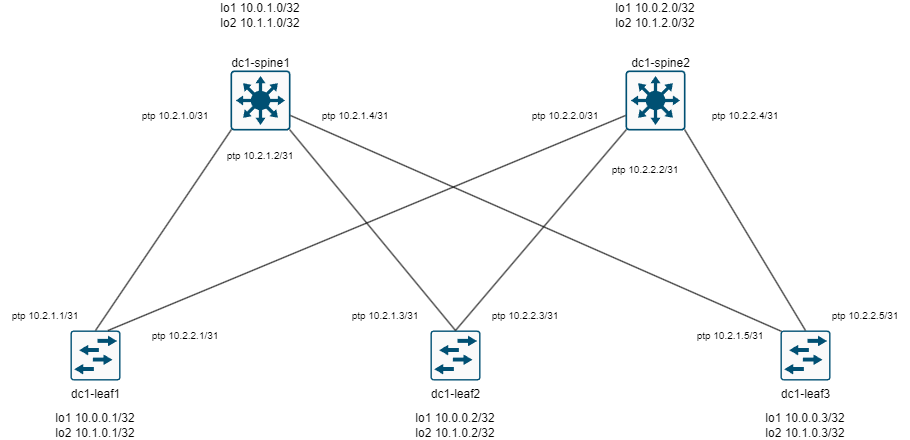

The diagram above was exported from draw.io. Its source (the exported page's mxGraphModel, read from the mxfile embedded in the PNG):
<mxGraphModel dx="2888" dy="1003" grid="1" gridSize="10" guides="1" tooltips="1" connect="1" arrows="1" fold="1" page="1" pageScale="1" pageWidth="1169" pageHeight="827" math="0" shadow="0">
  <root>
    <mxCell id="0" />
    <mxCell id="1" parent="0" />
    <mxCell id="r72OY5VTHguLIja4i9FB-1" value="" style="sketch=0;points=[[0.015,0.015,0],[0.985,0.015,0],[0.985,0.985,0],[0.015,0.985,0],[0.25,0,0],[0.5,0,0],[0.75,0,0],[1,0.25,0],[1,0.5,0],[1,0.75,0],[0.75,1,0],[0.5,1,0],[0.25,1,0],[0,0.75,0],[0,0.5,0],[0,0.25,0]];verticalLabelPosition=bottom;html=1;verticalAlign=top;aspect=fixed;align=center;pointerEvents=1;shape=mxgraph.cisco19.rect;prIcon=l3_switch;fillColor=#FAFAFA;strokeColor=#005073;" parent="1" vertex="1">
      <mxGeometry x="-850" y="300" width="60" height="60" as="geometry" />
    </mxCell>
    <mxCell id="r72OY5VTHguLIja4i9FB-4" value="dc1-leaf1" style="sketch=0;points=[[0.015,0.015,0],[0.985,0.015,0],[0.985,0.985,0],[0.015,0.985,0],[0.25,0,0],[0.5,0,0],[0.75,0,0],[1,0.25,0],[1,0.5,0],[1,0.75,0],[0.75,1,0],[0.5,1,0],[0.25,1,0],[0,0.75,0],[0,0.5,0],[0,0.25,0]];verticalLabelPosition=bottom;html=1;verticalAlign=top;aspect=fixed;align=center;pointerEvents=1;shape=mxgraph.cisco19.rect;prIcon=l2_switch;fillColor=#FAFAFA;strokeColor=#005073;" parent="1" vertex="1">
      <mxGeometry x="-1010" y="560" width="50" height="50" as="geometry" />
    </mxCell>
    <mxCell id="r72OY5VTHguLIja4i9FB-5" value="dc1-leaf2" style="sketch=0;points=[[0.015,0.015,0],[0.985,0.015,0],[0.985,0.985,0],[0.015,0.985,0],[0.25,0,0],[0.5,0,0],[0.75,0,0],[1,0.25,0],[1,0.5,0],[1,0.75,0],[0.75,1,0],[0.5,1,0],[0.25,1,0],[0,0.75,0],[0,0.5,0],[0,0.25,0]];verticalLabelPosition=bottom;html=1;verticalAlign=top;aspect=fixed;align=center;pointerEvents=1;shape=mxgraph.cisco19.rect;prIcon=l2_switch;fillColor=#FAFAFA;strokeColor=#005073;" parent="1" vertex="1">
      <mxGeometry x="-650" y="560" width="50" height="50" as="geometry" />
    </mxCell>
    <mxCell id="r72OY5VTHguLIja4i9FB-6" value="dc1-leaf3" style="sketch=0;points=[[0.015,0.015,0],[0.985,0.015,0],[0.985,0.985,0],[0.015,0.985,0],[0.25,0,0],[0.5,0,0],[0.75,0,0],[1,0.25,0],[1,0.5,0],[1,0.75,0],[0.75,1,0],[0.5,1,0],[0.25,1,0],[0,0.75,0],[0,0.5,0],[0,0.25,0]];verticalLabelPosition=bottom;html=1;verticalAlign=top;aspect=fixed;align=center;pointerEvents=1;shape=mxgraph.cisco19.rect;prIcon=l2_switch;fillColor=#FAFAFA;strokeColor=#005073;" parent="1" vertex="1">
      <mxGeometry x="-300" y="560" width="50" height="50" as="geometry" />
    </mxCell>
    <mxCell id="r72OY5VTHguLIja4i9FB-7" value="" style="sketch=0;points=[[0.015,0.015,0],[0.985,0.015,0],[0.985,0.985,0],[0.015,0.985,0],[0.25,0,0],[0.5,0,0],[0.75,0,0],[1,0.25,0],[1,0.5,0],[1,0.75,0],[0.75,1,0],[0.5,1,0],[0.25,1,0],[0,0.75,0],[0,0.5,0],[0,0.25,0]];verticalLabelPosition=bottom;html=1;verticalAlign=top;aspect=fixed;align=center;pointerEvents=1;shape=mxgraph.cisco19.rect;prIcon=l3_switch;fillColor=#FAFAFA;strokeColor=#005073;" parent="1" vertex="1">
      <mxGeometry x="-455" y="300" width="60" height="60" as="geometry" />
    </mxCell>
    <mxCell id="r72OY5VTHguLIja4i9FB-14" style="edgeStyle=none;rounded=0;orthogonalLoop=1;jettySize=auto;html=1;exitX=0.5;exitY=0;exitDx=0;exitDy=0;exitPerimeter=0;endArrow=none;endFill=0;entryX=0.015;entryY=0.985;entryDx=0;entryDy=0;entryPerimeter=0;" parent="1" source="r72OY5VTHguLIja4i9FB-4" target="r72OY5VTHguLIja4i9FB-1" edge="1">
      <mxGeometry relative="1" as="geometry">
        <mxPoint x="-850" y="345" as="targetPoint" />
      </mxGeometry>
    </mxCell>
    <mxCell id="r72OY5VTHguLIja4i9FB-15" style="edgeStyle=none;rounded=0;orthogonalLoop=1;jettySize=auto;html=1;exitX=0.75;exitY=0;exitDx=0;exitDy=0;exitPerimeter=0;entryX=0;entryY=0.75;entryDx=0;entryDy=0;entryPerimeter=0;endArrow=none;endFill=0;" parent="1" source="r72OY5VTHguLIja4i9FB-4" target="r72OY5VTHguLIja4i9FB-7" edge="1">
      <mxGeometry relative="1" as="geometry" />
    </mxCell>
    <mxCell id="r72OY5VTHguLIja4i9FB-16" style="edgeStyle=none;rounded=0;orthogonalLoop=1;jettySize=auto;html=1;exitX=0.985;exitY=0.985;exitDx=0;exitDy=0;exitPerimeter=0;entryX=0.5;entryY=0;entryDx=0;entryDy=0;entryPerimeter=0;endArrow=none;endFill=0;" parent="1" source="r72OY5VTHguLIja4i9FB-1" target="r72OY5VTHguLIja4i9FB-5" edge="1">
      <mxGeometry relative="1" as="geometry" />
    </mxCell>
    <mxCell id="r72OY5VTHguLIja4i9FB-17" style="edgeStyle=none;rounded=0;orthogonalLoop=1;jettySize=auto;html=1;exitX=1;exitY=0.75;exitDx=0;exitDy=0;exitPerimeter=0;entryX=0.015;entryY=0.015;entryDx=0;entryDy=0;entryPerimeter=0;endArrow=none;endFill=0;" parent="1" source="r72OY5VTHguLIja4i9FB-1" target="r72OY5VTHguLIja4i9FB-6" edge="1">
      <mxGeometry relative="1" as="geometry">
        <Array as="points" />
      </mxGeometry>
    </mxCell>
    <mxCell id="r72OY5VTHguLIja4i9FB-18" style="edgeStyle=none;rounded=0;orthogonalLoop=1;jettySize=auto;html=1;exitX=0.5;exitY=0;exitDx=0;exitDy=0;exitPerimeter=0;entryX=0.985;entryY=0.985;entryDx=0;entryDy=0;entryPerimeter=0;endArrow=none;endFill=0;" parent="1" source="r72OY5VTHguLIja4i9FB-6" target="r72OY5VTHguLIja4i9FB-7" edge="1">
      <mxGeometry relative="1" as="geometry" />
    </mxCell>
    <mxCell id="r72OY5VTHguLIja4i9FB-19" style="edgeStyle=none;rounded=0;orthogonalLoop=1;jettySize=auto;html=1;exitX=0.5;exitY=0;exitDx=0;exitDy=0;exitPerimeter=0;entryX=0.015;entryY=0.985;entryDx=0;entryDy=0;entryPerimeter=0;endArrow=none;endFill=0;" parent="1" source="r72OY5VTHguLIja4i9FB-5" target="r72OY5VTHguLIja4i9FB-7" edge="1">
      <mxGeometry relative="1" as="geometry" />
    </mxCell>
    <mxCell id="r72OY5VTHguLIja4i9FB-20" value="dc1-spine1" style="text;html=1;align=center;verticalAlign=middle;resizable=0;points=[];autosize=1;strokeColor=none;fillColor=none;" parent="1" vertex="1">
      <mxGeometry x="-860" y="278" width="80" height="30" as="geometry" />
    </mxCell>
    <mxCell id="r72OY5VTHguLIja4i9FB-21" value="dc1-spine2" style="text;html=1;align=center;verticalAlign=middle;resizable=0;points=[];autosize=1;strokeColor=none;fillColor=none;" parent="1" vertex="1">
      <mxGeometry x="-460" y="278" width="80" height="30" as="geometry" />
    </mxCell>
    <mxCell id="r72OY5VTHguLIja4i9FB-22" value="lo1 10.0.1.0/32&lt;div&gt;lo2 10.1.1.0/32&lt;/div&gt;" style="text;html=1;align=center;verticalAlign=middle;whiteSpace=wrap;rounded=0;" parent="1" vertex="1">
      <mxGeometry x="-875" y="230" width="110" height="30" as="geometry" />
    </mxCell>
    <mxCell id="r72OY5VTHguLIja4i9FB-24" value="lo1 10.0.2.0/32&lt;div&gt;lo2 10.1.2.0/32&lt;/div&gt;" style="text;html=1;align=center;verticalAlign=middle;whiteSpace=wrap;rounded=0;" parent="1" vertex="1">
      <mxGeometry x="-480" y="230" width="110" height="30" as="geometry" />
    </mxCell>
    <mxCell id="r72OY5VTHguLIja4i9FB-25" value="lo1 10.0.0.1/32&lt;div&gt;lo2 10.1.0.1/32&lt;/div&gt;" style="text;html=1;align=center;verticalAlign=middle;whiteSpace=wrap;rounded=0;" parent="1" vertex="1">
      <mxGeometry x="-1040" y="640" width="110" height="30" as="geometry" />
    </mxCell>
    <mxCell id="r72OY5VTHguLIja4i9FB-26" value="lo1 10.0.0.2/32&lt;div&gt;lo2 10.1.0.2/32&lt;/div&gt;" style="text;html=1;align=center;verticalAlign=middle;whiteSpace=wrap;rounded=0;" parent="1" vertex="1">
      <mxGeometry x="-680" y="640" width="110" height="30" as="geometry" />
    </mxCell>
    <mxCell id="r72OY5VTHguLIja4i9FB-27" value="lo1 10.0.0.3/32&lt;div&gt;lo2 10.1.0.3/32&lt;/div&gt;" style="text;html=1;align=center;verticalAlign=middle;whiteSpace=wrap;rounded=0;" parent="1" vertex="1">
      <mxGeometry x="-330" y="640" width="110" height="30" as="geometry" />
    </mxCell>
    <mxCell id="r72OY5VTHguLIja4i9FB-32" value="ptp 10.2.1.0/31" style="text;html=1;align=center;verticalAlign=middle;whiteSpace=wrap;rounded=0;fontSize=10;" parent="1" vertex="1">
      <mxGeometry x="-950" y="330" width="90" height="30" as="geometry" />
    </mxCell>
    <mxCell id="r72OY5VTHguLIja4i9FB-33" value="ptp 10.2.1.1/31" style="text;html=1;align=center;verticalAlign=middle;whiteSpace=wrap;rounded=0;fontSize=10;" parent="1" vertex="1">
      <mxGeometry x="-1080" y="530" width="90" height="30" as="geometry" />
    </mxCell>
    <mxCell id="r72OY5VTHguLIja4i9FB-34" value="ptp 10.2.1.2/31" style="text;html=1;align=center;verticalAlign=middle;whiteSpace=wrap;rounded=0;fontSize=10;" parent="1" vertex="1">
      <mxGeometry x="-865" y="370" width="90" height="30" as="geometry" />
    </mxCell>
    <mxCell id="r72OY5VTHguLIja4i9FB-35" value="ptp 10.2.1.3/31" style="text;html=1;align=center;verticalAlign=middle;whiteSpace=wrap;rounded=0;fontSize=10;" parent="1" vertex="1">
      <mxGeometry x="-740" y="530" width="90" height="30" as="geometry" />
    </mxCell>
    <mxCell id="r72OY5VTHguLIja4i9FB-36" value="ptp 10.2.1.4/31" style="text;html=1;align=center;verticalAlign=middle;whiteSpace=wrap;rounded=0;fontSize=10;" parent="1" vertex="1">
      <mxGeometry x="-770" y="330" width="90" height="30" as="geometry" />
    </mxCell>
    <mxCell id="r72OY5VTHguLIja4i9FB-37" value="ptp 10.2.1.5/31" style="text;html=1;align=center;verticalAlign=middle;whiteSpace=wrap;rounded=0;fontSize=10;" parent="1" vertex="1">
      <mxGeometry x="-395" y="550" width="90" height="30" as="geometry" />
    </mxCell>
    <mxCell id="r72OY5VTHguLIja4i9FB-38" value="ptp 10.2.2.0/31" style="text;html=1;align=center;verticalAlign=middle;whiteSpace=wrap;rounded=0;fontSize=10;" parent="1" vertex="1">
      <mxGeometry x="-560" y="330" width="90" height="30" as="geometry" />
    </mxCell>
    <mxCell id="r72OY5VTHguLIja4i9FB-39" value="ptp 10.2.2.1/31" style="text;html=1;align=center;verticalAlign=middle;whiteSpace=wrap;rounded=0;fontSize=10;" parent="1" vertex="1">
      <mxGeometry x="-940" y="550" width="90" height="30" as="geometry" />
    </mxCell>
    <mxCell id="r72OY5VTHguLIja4i9FB-40" value="ptp 10.2.2.2/31" style="text;html=1;align=center;verticalAlign=middle;whiteSpace=wrap;rounded=0;fontSize=10;" parent="1" vertex="1">
      <mxGeometry x="-480" y="384" width="90" height="30" as="geometry" />
    </mxCell>
    <mxCell id="r72OY5VTHguLIja4i9FB-41" value="ptp 10.2.2.3/31" style="text;html=1;align=center;verticalAlign=middle;whiteSpace=wrap;rounded=0;fontSize=10;" parent="1" vertex="1">
      <mxGeometry x="-600" y="530" width="90" height="30" as="geometry" />
    </mxCell>
    <mxCell id="r72OY5VTHguLIja4i9FB-42" value="ptp 10.2.2.4/31" style="text;html=1;align=center;verticalAlign=middle;whiteSpace=wrap;rounded=0;fontSize=10;" parent="1" vertex="1">
      <mxGeometry x="-380" y="330" width="90" height="30" as="geometry" />
    </mxCell>
    <mxCell id="r72OY5VTHguLIja4i9FB-43" value="ptp 10.2.2.5/31" style="text;html=1;align=center;verticalAlign=middle;whiteSpace=wrap;rounded=0;fontSize=10;" parent="1" vertex="1">
      <mxGeometry x="-260" y="530" width="90" height="30" as="geometry" />
    </mxCell>
  </root>
</mxGraphModel>